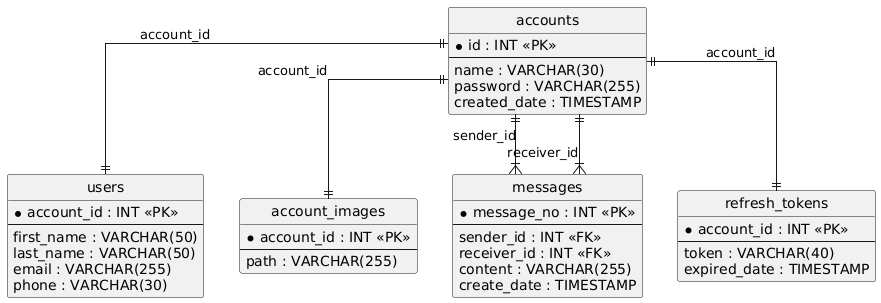

The diagram above was rendered by PlantUML. Its source (embedded in the PNG):
@startuml
hide circle
skinparam linetype ortho

entity "accounts" as accounts {
  * id : INT <<PK>>
  --
  name : VARCHAR(30)
  password : VARCHAR(255)
  created_date : TIMESTAMP
}

entity "users" as users {
  * account_id : INT <<PK>>
  --
  first_name : VARCHAR(50)
  last_name : VARCHAR(50)
  email : VARCHAR(255)
  phone : VARCHAR(30)
}

entity "account_images" as account_images {
  * account_id : INT <<PK>>
  --
  path : VARCHAR(255)
}

entity "messages" as messages {
  * message_no : INT <<PK>>
  --
  sender_id : INT <<FK>>
  receiver_id : INT <<FK>>
  content : VARCHAR(255)
  create_date : TIMESTAMP
}

entity "refresh_tokens" as refresh_tokens {
  * account_id : INT <<PK>>
  --
  token : VARCHAR(40)
  expired_date : TIMESTAMP
}

accounts ||--|| users : "account_id"
accounts ||--|| account_images : "account_id"
accounts ||--|{ messages : "sender_id"
accounts ||--|{ messages : "receiver_id"
accounts ||--|| refresh_tokens : "account_id"
@enduml